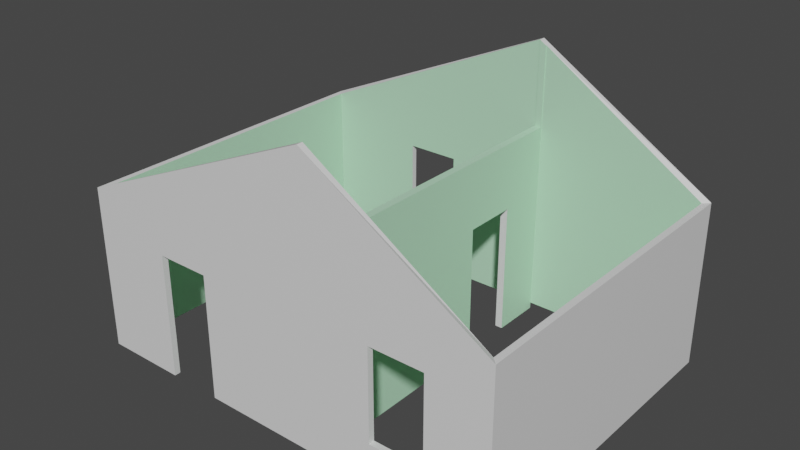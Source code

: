 # Source: ShackFrame2.blend  (saved by Blender 3.3.6; exported with 4.5.12 LTS)
import bpy
from mathutils import Matrix  # noqa: F401  (used for matrix-valued properties, if any)

bpy.ops.wm.read_factory_settings(use_empty=True)
scene = bpy.context.scene
scene.name = 'Scene'

# ---- collections
col_export = bpy.data.collections.new('Export'); scene.collection.children.link(col_export)

# ---- materials (node trees are filled in below, after node groups)
mat_material = bpy.data.materials.new('Material')
mat_material.alpha_threshold = 0.0
mat_material.use_transparent_shadow = False
mat_material.line_color = (0.0, 0.0, 0.0, 1.0)
mat_interiorwall = bpy.data.materials.new('InteriorWall')
mat_interiorwall.use_transparent_shadow = False

# ---- material node trees
mat_material.use_nodes = True; mat_material.node_tree.nodes.clear()
_N = mat_material.node_tree.nodes; _L = mat_material.node_tree.links
n0 = _N.new('ShaderNodeOutputMaterial'); n0.name = 'Material Output'; n0.location = (300, 300)
n1 = _N.new('ShaderNodeBsdfPrincipled'); n1.name = 'Principled BSDF'; n1.location = (10, 300)
n1.distribution = 'GGX'
n1.subsurface_method = 'RANDOM_WALK_SKIN'
n1.inputs[2].default_value = 0.4
n1.inputs[3].default_value = 1.45
n1.inputs[27].default_value = (0.0, 0.0, 0.0, 1.0)
n1.inputs[28].default_value = 1.0
_L.new(n1.outputs[0], n0.inputs[0])
n0.is_active_output = True
mat_interiorwall.use_nodes = True; mat_interiorwall.node_tree.nodes.clear()
_N = mat_interiorwall.node_tree.nodes; _L = mat_interiorwall.node_tree.links
n0 = _N.new('ShaderNodeBsdfPrincipled'); n0.name = 'Principled BSDF'; n0.location = (10, 300)
n0.distribution = 'GGX'
n0.subsurface_method = 'RANDOM_WALK_SKIN'
n0.inputs[0].default_value = (0.4894, 0.8, 0.5588, 1.0)
n0.inputs[3].default_value = 1.45
n0.inputs[27].default_value = (0.0, 0.0, 0.0, 1.0)
n0.inputs[28].default_value = 1.0
n1 = _N.new('ShaderNodeOutputMaterial'); n1.name = 'Material Output'; n1.location = (300, 300)
_L.new(n0.outputs[0], n1.inputs[0])
n1.is_active_output = True

# ---- world
world_world = bpy.data.worlds.new('World'); scene.world = world_world
world_world.use_nodes = True; world_world.node_tree.nodes.clear()
_N = world_world.node_tree.nodes; _L = world_world.node_tree.links
n0 = _N.new('ShaderNodeOutputWorld'); n0.name = 'World Output'; n0.location = (300, 300)
n1 = _N.new('ShaderNodeBackground'); n1.name = 'Background'; n1.location = (10, 300)
n1.inputs[0].default_value = (0.05088, 0.05088, 0.05088, 1.0)
_L.new(n1.outputs[0], n0.inputs[0])
n0.is_active_output = True
world_world.color = (0.05088, 0.05088, 0.05088)
world_world.use_sun_shadow = False
world_world.sun_shadow_jitter_overblur = 0.0

# ---- meshes
me_cube_004 = bpy.data.meshes.new('Cube.004')
me_cube_004.from_pydata([(-1.0, -1.0, -1.0), (-1.0, -1.0, 2.107), (-1.0, 1.0, -1.0), (-1.0, 1.0, 2.107), (1.0, -1.0, -1.0), (1.0, -1.0, 2.107), (1.0, 1.0, -1.0), (1.0, 1.0, 2.107), (-0.9732, -0.9632, -1.0), (-0.9732, -0.9632, 2.107), (-0.9732, 0.9632, -1.0), (-0.9732, 0.9632, 2.107), (0.9714, -0.9632, -1.0), (0.9714, -0.9632, 2.107), (0.9714, 0.9632, -1.0), (0.9714, 0.9632, 2.107), (0.1725, -1.0, -1.0), (0.1725, -1.0, 4.19), (0.1725, -0.9632, 4.19), (0.1725, 1.0, -0.9836), (0.1725, 1.0, 4.206), (0.1725, 0.9632, -0.9836), (0.1725, 0.9632, 4.206), (0.204, 1.0, 4.126), (0.2029, 0.9632, 4.126), (0.204, 1.0, -0.9842), (0.2029, 0.9632, -0.9842), (0.2006, -0.9616, -0.9842), (0.1711, -0.9608, -0.9834), (0.2025, -1.0, -1.0), (0.2025, -1.0, 4.113), (0.2025, -0.9632, 4.113), (0.4709, -1.0, -0.2371), (0.7188, -1.0, -0.2371), (0.7188, -1.0, 1.473), (0.4709, -1.0, 1.473), (0.4709, -0.9624, -0.2371), (0.4709, -0.963, 1.473), (0.7188, -0.9629, -0.2371), (0.7188, -0.9632, 1.473), (-0.5135, 0.9632, -0.2371), (-0.2655, 0.9632, 1.473), (-0.2655, 0.9632, -0.2371), (-0.5135, 0.9632, 1.473), (-0.5135, 1.0, 1.473), (-0.5135, 1.0, -0.2371), (-0.2655, 1.0, 1.473), (-0.2655, 1.0, -0.2371), (-0.3706, -0.962, -0.9912), (-0.6185, -0.9625, -0.9948), (-0.6185, -0.9626, 1.351), (-0.3706, -0.9624, 1.351), (-0.6185, -1.0, -1.0), (-0.3706, -0.9826, -1.0), (-0.3706, -1.0, -1.0), (-0.6185, -0.9746, -1.0), (-0.6185, -1.0, 1.351), (-0.3706, -1.0, 1.351), (0.174, -1.0, -1.0), (0.1725, 0.9575, -0.9836), (0.1725, 0.9575, 4.206), (0.2029, 0.9575, 4.126), (0.2029, 0.9575, -0.9842), (0.1686, -0.975, -1.101), (0.1686, -0.975, 2.62), (0.1686, 0.9638, -1.101), (0.1686, 0.9638, 2.62), (0.2027, -0.975, -1.101), (0.2027, -0.975, 2.62), (0.2027, 0.9638, -1.101), (0.2027, 0.9638, 2.62), (0.1686, 0.6495, -1.101), (0.1686, 0.3116, -1.101), (0.1686, 0.3116, 1.363), (0.1686, 0.6495, 1.363), (0.2027, 0.3116, 1.363), (0.2027, 0.6495, 1.363), (0.2027, 0.3116, -1.101), (0.2027, 0.6495, -1.101)], [], [(0, 1, 3, 2), (25, 23, 7, 6), (6, 7, 5, 4), (8, 10, 11, 9), (26, 14, 15, 24), (14, 12, 13, 15), (49, 8, 9, 18, 28, 48, 51, 50), (0, 2, 10, 8), (3, 1, 9, 11), (25, 6, 14, 26), (20, 3, 11, 22), (6, 4, 12, 14), (5, 7, 15, 13), (55, 52, 0, 8, 49), (53, 48, 28, 16, 54), (30, 5, 13, 31), (1, 17, 18, 9), (58, 16, 28, 27, 29), (33, 32, 29, 4, 5, 34), (35, 34, 5, 30, 17, 58, 29, 32), (23, 20, 22, 24), (2, 19, 21, 10), (41, 42, 21, 22, 11, 43), (40, 43, 11, 10, 21, 42), (46, 44, 3, 20, 19, 47), (45, 47, 19, 2, 3, 44), (7, 23, 24, 15), (19, 25, 26, 21), (19, 20, 23, 25), (37, 36, 27, 31, 13, 39), (38, 39, 13, 12, 27, 36), (4, 29, 27, 12), (17, 30, 31, 18), (37, 35, 32, 36), (38, 33, 34, 39), (36, 32, 33, 38), (34, 35, 37, 39), (44, 43, 40, 45), (47, 42, 41, 46), (45, 40, 42, 47), (41, 43, 44, 46), (55, 49, 50, 56, 52), (53, 54, 57, 51, 48), (50, 51, 57, 56), (54, 16, 58, 17, 1, 0, 52, 56, 57), (18, 31, 27, 28), (21, 26, 62, 59), (61, 60, 59, 62), (22, 21, 59, 60), (24, 22, 60, 61), (26, 24, 61, 62), (63, 64, 66, 65, 71, 74, 73, 72), (69, 70, 68, 67, 77, 75, 76, 78), (66, 70, 69, 65), (63, 67, 68, 64), (64, 68, 70, 66), (67, 63, 72, 77), (71, 65, 69, 78), (74, 71, 78, 76), (72, 73, 75, 77), (75, 73, 74, 76)])
me_cube_004.polygons.foreach_set('material_index', [0, 0, 0, 1, 1, 1, 1, 0, 0, 0, 0, 0, 0, 0, 0, 0, 0, 0, 0, 0, 0, 0, 1, 1, 0, 0, 0, 0, 0, 1, 1, 0, 0, 0, 0, 0, 0, 0, 0, 0, 0, 0, 0, 0, 0, 1, 0, 1, 1, 0, 1, 1, 1, 1, 1, 1, 1, 1, 2, 2, 2])
_uv = me_cube_004.uv_layers.new(name='UVMap')
_uv.uv.foreach_set('vector', [0.375, 0.0, 0.625, 0.0, 0.625, 0.25, 0.375, 0.25, 0.375, 0.3968, 0.625, 0.3968, 0.625, 0.5, 0.375, 0.5, 0.375, 0.5, 0.625, 0.5, 0.625, 0.75, 0.375, 0.75, 0.375, 0.0, 0.375, 0.25, 0.625, 0.25, 0.625, 0.0, 0.375, 0.3968, 0.375, 0.5, 0.625, 0.5, 0.625, 0.3968, 0.375, 0.5, 0.375, 0.75, 0.625, 0.75, 0.625, 0.5, 0.375, 0.9545, 0.375, 1.0, 0.625, 1.0, 0.625, 0.8531, 0.375, 0.8531, 0.375, 0.9226, 0.5229, 0.9227, 0.5399, 0.9545, 0.375, 0.0, 0.375, 0.25, 0.375, 0.25, 0.375, 0.0, 0.625, 0.25, 0.625, 0.0, 0.625, 0.0, 0.625, 0.25, 0.375, 0.3968, 0.375, 0.5, 0.375, 0.5, 0.375, 0.3968, 0.625, 0.3927, 0.625, 0.25, 0.625, 0.25, 0.625, 0.3927, 0.375, 0.5, 0.375, 0.75, 0.375, 0.75, 0.375, 0.5, 0.625, 0.75, 0.625, 0.5, 0.625, 0.5, 0.625, 0.75, 0.375, 0.9537, 0.375, 0.9522, 0.375, 1.0, 0.375, 1.0, 0.375, 0.9545, 0.375, 0.9218, 0.375, 0.9226, 0.375, 0.8531, 0.375, 0.8531, 0.375, 0.9211, 0.625, 0.8493, 0.625, 0.75, 0.625, 0.75, 0.625, 0.8493, 0.625, 1.0, 0.625, 0.8531, 0.625, 0.8531, 0.625, 1.0, 0.375, 0.8529, 0.375, 0.8531, 0.375, 0.8531, 0.375, 0.8493, 0.375, 0.8493, 0.4349, 0.7851, 0.4341, 0.8161, 0.375, 0.8493, 0.375, 0.75, 0.625, 0.75, 0.568, 0.7851, 0.5631, 0.8161, 0.568, 0.7851, 0.625, 0.75, 0.625, 0.8493, 0.625, 0.8531, 0.375, 0.8529, 0.375, 0.8493, 0.4341, 0.8161, 0.625, 0.3968, 0.625, 0.3927, 0.625, 0.3927, 0.625, 0.3968, 0.375, 0.25, 0.375, 0.3927, 0.375, 0.3927, 0.375, 0.25, 0.5228, 0.3382, 0.4208, 0.3382, 0.375, 0.3927, 0.625, 0.3927, 0.625, 0.25, 0.5406, 0.3073, 0.4256, 0.3073, 0.5406, 0.3073, 0.625, 0.25, 0.375, 0.25, 0.375, 0.3927, 0.4208, 0.3382, 0.5221, 0.3394, 0.5394, 0.3092, 0.625, 0.25, 0.625, 0.3927, 0.375, 0.3927, 0.4206, 0.3394, 0.4253, 0.3092, 0.4206, 0.3394, 0.375, 0.3927, 0.375, 0.25, 0.625, 0.25, 0.5394, 0.3092, 0.625, 0.5, 0.625, 0.3968, 0.625, 0.3968, 0.625, 0.5, 0.375, 0.3927, 0.375, 0.3968, 0.375, 0.3968, 0.375, 0.3927, 0.375, 0.3927, 0.625, 0.3927, 0.625, 0.3968, 0.375, 0.3968, 0.5223, 0.8146, 0.4205, 0.8145, 0.375, 0.8493, 0.625, 0.8493, 0.625, 0.75, 0.5478, 0.7826, 0.4279, 0.7826, 0.5478, 0.7826, 0.625, 0.75, 0.375, 0.75, 0.375, 0.8493, 0.4205, 0.8145, 0.375, 0.75, 0.375, 0.8493, 0.375, 0.8493, 0.375, 0.75, 0.625, 0.8531, 0.625, 0.8493, 0.625, 0.8493, 0.625, 0.8531, 0.625, 0.1366, 0.625, 0.109, 0.375, 0.109, 0.375, 0.137, 0.375, 0.6134, 0.375, 0.641, 0.625, 0.641, 0.625, 0.6136, 0.125, 0.613, 0.125, 0.641, 0.375, 0.641, 0.375, 0.6134, 0.625, 0.641, 0.875, 0.641, 0.875, 0.6134, 0.625, 0.6136, 0.625, 0.1392, 0.625, 0.1118, 0.375, 0.1118, 0.375, 0.1392, 0.375, 0.6108, 0.375, 0.6382, 0.625, 0.6382, 0.625, 0.6108, 0.125, 0.6108, 0.125, 0.6382, 0.375, 0.6382, 0.375, 0.6108, 0.625, 0.6382, 0.875, 0.6382, 0.875, 0.6108, 0.625, 0.6108, 0.4174, 0.1347, 0.4178, 0.1437, 0.625, 0.1436, 0.625, 0.1157, 0.4174, 0.1157, 0.4174, 0.6213, 0.4174, 0.6343, 0.625, 0.6343, 0.625, 0.6062, 0.4182, 0.6059, 0.875, 0.6064, 0.625, 0.6062, 0.625, 0.6343, 0.875, 0.6343, 0.375, 0.9211, 0.375, 0.8531, 0.375, 0.8529, 0.625, 0.8531, 0.625, 1.0, 0.375, 1.0, 0.375, 0.9522, 0.5566, 0.9523, 0.5527, 0.9213, 0.625, 0.8531, 0.625, 0.8493, 0.375, 0.8493, 0.375, 0.8531, 0.375, 0.3927, 0.375, 0.3968, 0.375, 0.3968, 0.375, 0.3927, 0.625, 0.3968, 0.625, 0.3927, 0.375, 0.3927, 0.375, 0.3968, 0.625, 0.3927, 0.375, 0.3927, 0.375, 0.3927, 0.625, 0.3927, 0.625, 0.3968, 0.625, 0.3927, 0.625, 0.3927, 0.625, 0.3968, 0.375, 0.3968, 0.625, 0.3968, 0.625, 0.3968, 0.375, 0.3968, 0.375, 0.75, 0.625, 0.75, 0.625, 0.5, 0.375, 0.5, 0.375, 0.5405, 0.5406, 0.5405, 0.5406, 0.5841, 0.375, 0.5841, 0.375, 0.5, 0.625, 0.5, 0.625, 0.75, 0.375, 0.75, 0.375, 0.5841, 0.5406, 0.5841, 0.5406, 0.5405, 0.375, 0.5405, 0.625, 0.5, 0.625, 0.5, 0.375, 0.5, 0.375, 0.5, 0.375, 0.75, 0.375, 0.75, 0.625, 0.75, 0.625, 0.75, 0.625, 0.75, 0.625, 0.75, 0.625, 0.5, 0.625, 0.5, 0.375, 0.75, 0.375, 0.75, 0.375, 0.5841, 0.375, 0.5841, 0.375, 0.5405, 0.375, 0.5, 0.375, 0.5, 0.375, 0.5405, 0.625, 0.0, 0.3938, 0.0, 0.3938, 0.0, 0.625, 0.0, 0.3938, 0.5, 0.625, 0.5, 0.625, 0.5, 0.3938, 0.5, 0.625, 0.6194, 0.625, 0.6368, 0.875, 0.6368, 0.875, 0.6194])
me_cube_004.materials.append(mat_material)
me_cube_004.materials.append(mat_interiorwall)
me_cube_004.materials.append(None)
me_cube_004.update()

# ---- objects
ob_newwalls = bpy.data.objects.new('NewWalls', me_cube_004)

# ---- transforms, parenting, visibility, modifiers, constraints
ob_newwalls.location = (-0.08543, 0.0, 1.0)
ob_newwalls.scale = (4.085, 3.018, 1.0)

# ---- collection membership
col_export.objects.link(ob_newwalls)

# ---- scene / render settings (as saved in the file)
scene.frame_start = 1; scene.frame_end = 250; scene.frame_set(1)
scene.render.engine = 'BLENDER_EEVEE_NEXT'
scene.render.fps = 25
scene.cycles.sampling_pattern = 'TABULATED_SOBOL'
scene.cycles.use_light_tree = False
scene.view_settings.view_transform = 'Filmic'
bpy.context.view_layer.update()

# ---- added for rendering (the .blend has no active camera and no usable light): camera, sun
cam_auto = bpy.data.cameras.new('AutoCamera')
cam_auto.lens = 50.0
cam_auto.sensor_width = 36.0
cam_auto.clip_end = 1000.0
ob_auto_camera = bpy.data.objects.new('AutoCamera', cam_auto)
scene.collection.objects.link(ob_auto_camera)
ob_auto_camera.location = (10.5185, -12.7247, 11.0356)
ob_auto_camera.rotation_euler = (1.09748, -7.21219e-08, 0.694738)
scene.camera = ob_auto_camera
light_auto_sun = bpy.data.lights.new('AutoSun', 'SUN')
light_auto_sun.energy = 3.0
light_auto_sun.angle = 0.0523599
ob_auto_sun = bpy.data.objects.new('AutoSun', light_auto_sun)
scene.collection.objects.link(ob_auto_sun)
ob_auto_sun.rotation_euler = (0.872665, 0.174533, 0.523599)
bpy.context.view_layer.update()
